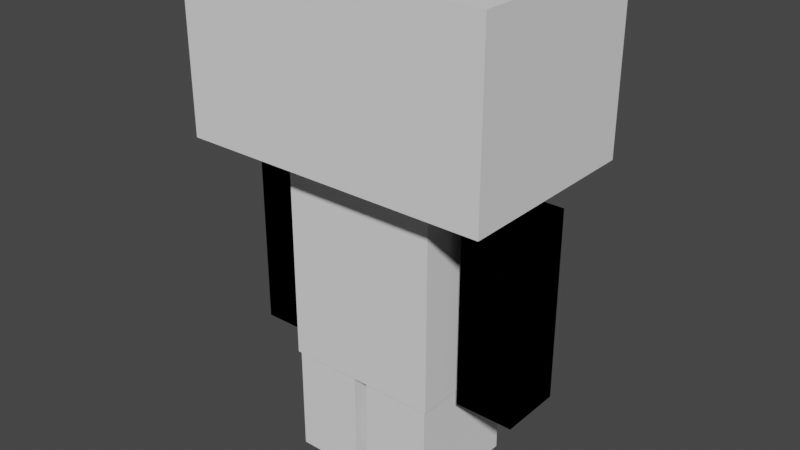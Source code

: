 # Source: Danbo.blend  (saved by Blender 2.90.8; exported with 4.5.12 LTS)
import bpy
from mathutils import Matrix  # noqa: F401  (used for matrix-valued properties, if any)

bpy.ops.wm.read_factory_settings(use_empty=True)
scene = bpy.context.scene
scene.name = 'Scene'

# ---- collections
col_collection = bpy.data.collections.new('Collection'); scene.collection.children.link(col_collection)

# ---- world
world_world = bpy.data.worlds.new('World'); scene.world = world_world
world_world.use_nodes = True; world_world.node_tree.nodes.clear()
_N = world_world.node_tree.nodes; _L = world_world.node_tree.links
n0 = _N.new('ShaderNodeOutputWorld'); n0.name = 'World Output'; n0.location = (300, 300)
n1 = _N.new('ShaderNodeBackground'); n1.name = 'Background'; n1.location = (10, 300)
n1.inputs[0].default_value = (0.05088, 0.05088, 0.05088, 1.0)
_L.new(n1.outputs[0], n0.inputs[0])
n0.is_active_output = True
world_world.color = (0.05088, 0.05088, 0.05088)
world_world.use_sun_shadow = False
world_world.sun_shadow_jitter_overblur = 0.0

# ---- meshes
me_cube_001 = bpy.data.meshes.new('Cube.001')
me_cube_001.from_pydata([(-0.4033, -0.2663, 0.851), (-0.4033, -0.2663, 1.303), (-0.4033, 0.2364, 0.851), (-0.4033, 0.2364, 1.303), (0.4033, -0.2663, 0.851), (0.4033, -0.2663, 1.303), (0.4033, 0.2364, 0.851), (0.4033, 0.2364, 1.303), (-0.2068, -0.1636, 0.29), (-0.2068, -0.1636, 0.877), (-0.2068, 0.1495, 0.29), (-0.2068, 0.1495, 0.877), (0.1995, -0.1636, 0.29), (0.1995, -0.1636, 0.877), (0.1995, 0.1495, 0.29), (0.1995, 0.1495, 0.877), (0.01524, -0.1601, 0.008092), (0.01524, -0.1601, 0.3348), (0.01524, 0.145, 0.008092), (0.01524, 0.145, 0.3348), (0.1939, -0.1601, 0.008092), (0.1939, -0.1601, 0.3348), (0.1939, 0.145, 0.008092), (0.1939, 0.145, 0.3348), (-0.02173, -0.1601, 0.008092), (-0.02173, -0.1601, 0.3348), (-0.02173, 0.145, 0.008092), (-0.02173, 0.145, 0.3348), (-0.2004, -0.1601, 0.008092), (-0.2004, -0.1601, 0.3348), (-0.2004, 0.145, 0.008092), (-0.2004, 0.145, 0.3348), (0.2323, -0.08744, 0.2915), (0.2323, -0.08744, 0.7857), (0.2323, 0.07652, 0.2915), (0.2323, 0.07652, 0.7857), (0.3841, -0.08744, 0.2915), (0.3841, -0.08744, 0.7857), (0.3841, 0.07652, 0.2915), (0.3841, 0.07652, 0.7857), (-0.2323, -0.08744, 0.2915), (-0.2323, -0.08744, 0.7857), (-0.2323, 0.07652, 0.2915), (-0.2323, 0.07652, 0.7857), (-0.3841, -0.08744, 0.2915), (-0.3841, -0.08744, 0.7857), (-0.3841, 0.07652, 0.2915), (-0.3841, 0.07652, 0.7857), (-0.2323, -0.08744, 0.2915), (-0.2323, -0.08744, 0.7857), (-0.2323, 0.07652, 0.2915), (-0.2323, 0.07652, 0.7857), (-0.3841, -0.08744, 0.2915), (-0.3841, -0.08744, 0.7857), (-0.3841, 0.07652, 0.2915), (-0.3841, 0.07652, 0.7857), (0.2323, -0.08744, 0.2915), (0.2323, -0.08744, 0.7857), (0.2323, 0.07652, 0.2915), (0.2323, 0.07652, 0.7857), (0.3841, -0.08744, 0.2915), (0.3841, -0.08744, 0.7857), (0.3841, 0.07652, 0.2915), (0.3841, 0.07652, 0.7857)], [], [(0, 1, 3, 2), (2, 3, 7, 6), (6, 7, 5, 4), (4, 5, 1, 0), (2, 6, 4, 0), (7, 3, 1, 5), (8, 9, 11, 10), (10, 11, 15, 14), (14, 15, 13, 12), (12, 13, 9, 8), (10, 14, 12, 8), (15, 11, 9, 13), (16, 17, 19, 18), (18, 19, 23, 22), (22, 23, 21, 20), (20, 21, 17, 16), (18, 22, 20, 16), (23, 19, 17, 21), (24, 26, 27, 25), (26, 30, 31, 27), (30, 28, 29, 31), (28, 24, 25, 29), (26, 24, 28, 30), (31, 29, 25, 27), (32, 33, 35, 34), (34, 35, 39, 38), (38, 39, 37, 36), (36, 37, 33, 32), (34, 38, 36, 32), (39, 35, 33, 37), (40, 42, 43, 41), (42, 46, 47, 43), (46, 44, 45, 47), (44, 40, 41, 45), (42, 40, 44, 46), (47, 45, 41, 43), (48, 50, 51, 49), (50, 54, 55, 51), (54, 52, 53, 55), (52, 48, 49, 53), (50, 48, 52, 54), (55, 53, 49, 51), (56, 57, 59, 58), (58, 59, 63, 62), (62, 63, 61, 60), (60, 61, 57, 56), (58, 62, 60, 56), (63, 59, 57, 61)])
_uv = me_cube_001.uv_layers.new(name='UVMap')
_uv.uv.foreach_set('vector', [0.3089, 0.0, 0.4552, 4.469e-08, 0.4552, 0.1626, 0.3089, 0.1626, 0.3089, 0.1626, 0.4552, 0.1626, 0.4552, 0.4236, 0.3089, 0.4236, 0.3089, 0.4236, 0.4552, 0.4236, 0.4552, 0.5862, 0.3089, 0.5862, 0.1463, 0.4236, 0.0, 0.4236, 0.0, 0.1626, 0.1463, 0.1626, 0.3089, 0.1626, 0.3089, 0.4236, 0.1463, 0.4236, 0.1463, 0.1626, 0.4552, 0.4236, 0.4552, 0.1626, 0.6178, 0.1626, 0.6178, 0.4236, 0.9518, 0.2912, 0.9518, 0.4812, 0.8505, 0.4812, 0.8505, 0.2912, 0.8505, 0.2912, 0.8505, 0.4812, 0.7191, 0.4812, 0.7191, 0.2912, 0.7191, 0.2912, 0.7191, 0.4812, 0.6178, 0.4812, 0.6178, 0.2912, 0.7191, 0.1899, 0.7191, 2.234e-08, 0.8505, 0.0, 0.8505, 0.1899, 0.8505, 0.2912, 0.7191, 0.2912, 0.7191, 0.1899, 0.8505, 0.1899, 0.7191, 0.4812, 0.8505, 0.4812, 0.8505, 0.5825, 0.7191, 0.5825, 0.7813, 0.8377, 0.6756, 0.8377, 0.6756, 0.739, 0.7813, 0.739, 0.7813, 0.739, 0.6756, 0.739, 0.6756, 0.6812, 0.7813, 0.6812, 0.7813, 0.6812, 0.6756, 0.6812, 0.6756, 0.5825, 0.7813, 0.5825, 0.7813, 0.8955, 0.6756, 0.8955, 0.6756, 0.8377, 0.7813, 0.8377, 0.7813, 0.739, 0.8391, 0.739, 0.8391, 0.8377, 0.7813, 0.8377, 0.6178, 0.739, 0.6756, 0.739, 0.6756, 0.8377, 0.6178, 0.8377, 0.0578, 0.8414, 0.0578, 0.7427, 0.1635, 0.7427, 0.1635, 0.8414, 0.0578, 0.7427, 0.0578, 0.6849, 0.1635, 0.6849, 0.1635, 0.7427, 0.0578, 0.6849, 0.0578, 0.5862, 0.1635, 0.5862, 0.1635, 0.6849, 0.0578, 0.8992, 0.0578, 0.8414, 0.1635, 0.8414, 0.1635, 0.8992, 0.0578, 0.7427, 0.0578, 0.8414, 0.0, 0.8414, 2.793e-08, 0.7427, 0.2213, 0.7427, 0.2213, 0.8414, 0.1635, 0.8414, 0.1635, 0.7427, 0.9762, 0.7252, 0.9822, 0.0, 0.9762, 0.1217, 0.9917, 0.6885, 0.9917, 0.6885, 0.9762, 0.1217, 0.9845, 0.1632, 1.0, 0.7301, 1.0, 0.7301, 0.9845, 0.1632, 1.0, 0.1265, 0.994, 0.8517, 0.994, 0.8517, 1.0, 0.1265, 0.9822, 0.0, 0.9762, 0.7252, 0.9917, 0.6885, 1.0, 0.7301, 0.994, 0.8517, 0.9762, 0.7252, 0.9845, 0.1632, 0.9762, 0.1217, 0.9822, 0.0, 1.0, 0.1265, 0.4342, 0.6353, 0.4342, 0.6883, 0.2744, 0.6883, 0.2744, 0.6353, 0.4342, 0.6883, 0.4342, 0.7374, 0.2744, 0.7374, 0.2744, 0.6883, 0.4342, 0.7374, 0.4342, 0.7905, 0.2744, 0.7905, 0.2744, 0.7374, 0.4342, 0.5862, 0.4342, 0.6353, 0.2744, 0.6353, 0.2744, 0.5862, 0.4342, 0.6883, 0.4873, 0.6883, 0.4873, 0.7374, 0.4342, 0.7374, 0.2744, 0.7374, 0.2213, 0.7374, 0.2213, 0.6883, 0.2744, 0.6883, 0.9601, 0.1645, 0.9762, 0.1226, 0.9762, 0.7775, 0.9601, 0.7355, 0.9762, 0.1226, 0.959, 0.0, 0.959, 0.9001, 0.9762, 0.7775, 0.959, 0.0, 0.9518, 0.1275, 0.9518, 0.7725, 0.959, 0.9001, 0.9518, 0.1275, 0.9601, 0.1645, 0.9601, 0.7355, 0.9518, 0.7725, 0.9762, 0.1226, 0.9601, 0.1645, 0.9518, 0.1275, 0.959, 0.0, 0.959, 0.9001, 0.9518, 0.7725, 0.9601, 0.7355, 0.9762, 0.7775, 0.4342, 0.9457, 0.2744, 0.9457, 0.2744, 0.8926, 0.4342, 0.8926, 0.4342, 0.8926, 0.2744, 0.8926, 0.2744, 0.8435, 0.4342, 0.8435, 0.4342, 0.8435, 0.2744, 0.8435, 0.2744, 0.7905, 0.4342, 0.7905, 0.4342, 0.9948, 0.2744, 0.9948, 0.2744, 0.9457, 0.4342, 0.9457, 0.4342, 0.8926, 0.4342, 0.8435, 0.4873, 0.8435, 0.4873, 0.8926, 0.2744, 0.8435, 0.2744, 0.8926, 0.2213, 0.8926, 0.2213, 0.8435])
me_cube_001.use_remesh_fix_poles = True
me_cube_001.use_remesh_preserve_attributes = False
me_cube_001.use_mirror_vertex_groups = False
me_cube_001.update()
arm_metarig = bpy.data.armatures.new('metarig')  # bones are not reproduced

# ---- objects
ob_empty_001 = bpy.data.objects.new('Empty.001', None)
ob_empty_002 = bpy.data.objects.new('Empty.002', None)
ob_empty = bpy.data.objects.new('Empty', None)
ob_cube = bpy.data.objects.new('Cube', me_cube_001)
ob_metarig = bpy.data.objects.new('metarig', arm_metarig)

# ---- transforms, parenting, visibility, modifiers, constraints
ob_empty_001.location = (-1.679, 0.0002085, 1.649)
ob_empty_001.rotation_euler = (1.571, -0.0, 1.571)
ob_empty_001.empty_display_type = 'IMAGE'
ob_empty_001.empty_display_size = 5.0
ob_empty_001.use_empty_image_alpha = True
ob_empty_001.color = (1.0, 1.0, 1.0, 0.3727)
ob_empty_001.hide_select = True
ob_empty_001.lineart.crease_threshold = 0.0
ob_empty_002.location = (-0.975, -1.439, 1.649)
ob_empty_002.rotation_euler = (0.0, -0.0, 1.571)
ob_empty_002.empty_display_type = 'IMAGE'
ob_empty_002.empty_display_size = 5.0
ob_empty_002.use_empty_image_alpha = True
ob_empty_002.color = (1.0, 1.0, 1.0, 0.3727)
ob_empty_002.hide_select = True
ob_empty_002.lineart.crease_threshold = 0.0
ob_empty.location = (1.448, 1.969, 1.649)
ob_empty.rotation_euler = (1.571, -0.0, -0.0)
ob_empty.empty_display_type = 'IMAGE'
ob_empty.empty_display_size = 5.0
ob_empty.use_empty_image_alpha = True
ob_empty.color = (1.0, 1.0, 1.0, 0.3727)
ob_empty.hide_select = True
ob_empty.lineart.crease_threshold = 0.0
ob_cube.parent = ob_metarig
ob_cube.location = (0.0, 0.0, 0.0)
ob_cube.lineart.crease_threshold = 0.0
_vg = ob_cube.vertex_groups.new(name='spine.003')
_vg = ob_cube.vertex_groups.new(name='spine.004')
_vg.add([0, 1, 2, 3, 4, 5, 6, 7], 1.0, 'REPLACE')
_vg = ob_cube.vertex_groups.new(name='shoulder.L')
for _i, _w in zip([8, 9, 10, 11, 12, 13, 14, 15, 32, 33, 35, 36, 37, 39, 56, 57, 59, 60, 61, 63], [0.4083, 0.08201, 0.4093, 0.07939, 0.5874, 0.8964, 0.5931, 0.9403, 0.05645, 0.9521, 0.9221, 0.04617, 0.8525, 0.1696, 0.05645, 0.9521, 0.9221, 0.04617, 0.8525, 0.1696]): _vg.add([_i], _w, 'REPLACE')
_vg = ob_cube.vertex_groups.new(name='upper_arm.L')
for _i, _w in zip([32, 33, 34, 35, 36, 37, 38, 39, 56, 57, 58, 59, 60, 61, 62, 63], [0.9436, 0.04581, 0.9752, 0.07789, 0.9519, 0.1475, 0.991, 0.8304, 0.9436, 0.04581, 0.9752, 0.07789, 0.9519, 0.1475, 0.991, 0.8304]): _vg.add([_i], _w, 'REPLACE')
_vg = ob_cube.vertex_groups.new(name='shoulder.R')
for _i, _w in zip([8, 9, 10, 11, 12, 13, 14, 15, 40, 41, 43, 44, 45, 47, 48, 49, 51, 52, 53, 55], [0.5917, 0.918, 0.5907, 0.9206, 0.4126, 0.1036, 0.4069, 0.05968, 0.05645, 0.9521, 0.9221, 0.04617, 0.8525, 0.1696, 0.05645, 0.9521, 0.9221, 0.04617, 0.8525, 0.1696]): _vg.add([_i], _w, 'REPLACE')
_vg = ob_cube.vertex_groups.new(name='upper_arm.R')
for _i, _w in zip([40, 41, 42, 43, 44, 45, 46, 47, 48, 49, 50, 51, 52, 53, 54, 55], [0.9436, 0.04581, 0.9752, 0.07789, 0.9519, 0.1475, 0.991, 0.8304, 0.9436, 0.04581, 0.9752, 0.07789, 0.9519, 0.1475, 0.991, 0.8304]): _vg.add([_i], _w, 'REPLACE')
_vg = ob_cube.vertex_groups.new(name='pelvis.L')
for _i, _w in zip([16, 17, 18, 19, 20, 21, 22, 23], [0.08867, 0.8878, 0.1066, 0.8788, 0.07744, 0.8718, 0.05383, 0.2252]): _vg.add([_i], _w, 'REPLACE')
_vg = ob_cube.vertex_groups.new(name='pelvis.R')
for _i, _w in zip([24, 25, 26, 27, 28, 29, 30, 31], [0.08715, 0.8912, 0.1039, 0.8726, 0.0797, 0.8706, 0.05431, 0.2312]): _vg.add([_i], _w, 'REPLACE')
_vg = ob_cube.vertex_groups.new(name='thigh.L')
for _i, _w in zip([16, 17, 18, 19, 20, 21, 22, 23], [0.9113, 0.1122, 0.8934, 0.1212, 0.9226, 0.1282, 0.9462, 0.7748]): _vg.add([_i], _w, 'REPLACE')
_vg = ob_cube.vertex_groups.new(name='thigh.R')
for _i, _w in zip([24, 25, 26, 27, 28, 29, 30, 31], [0.9128, 0.1088, 0.8961, 0.1274, 0.9203, 0.1294, 0.9457, 0.7688]): _vg.add([_i], _w, 'REPLACE')
_m = ob_cube.modifiers.new('Armature', 'ARMATURE')
_m.object = ob_metarig
ob_metarig.location = (0.0, 0.0, 0.0)
ob_metarig.lineart.crease_threshold = 0.0

# ---- collection membership
scene.collection.objects.link(ob_empty_001)
scene.collection.objects.link(ob_empty_002)
scene.collection.objects.link(ob_empty)
col_collection.objects.link(ob_cube)
col_collection.objects.link(ob_metarig)

# ---- scene / render settings (as saved in the file)
scene.frame_start = 0; scene.frame_end = 20; scene.frame_set(6)
scene.render.engine = 'BLENDER_EEVEE_NEXT'
scene.cycles.use_denoising = False
scene.cycles.samples = 128
scene.cycles.sampling_pattern = 'TABULATED_SOBOL'
scene.cycles.use_adaptive_sampling = False
scene.cycles.use_light_tree = False
scene.view_settings.view_transform = 'Filmic'
bpy.context.view_layer.update()

# ---- added for rendering (the .blend has no active camera and no usable light): camera, sun
cam_auto = bpy.data.cameras.new('AutoCamera')
cam_auto.lens = 50.0
cam_auto.sensor_width = 36.0
cam_auto.clip_end = 1000.0
ob_auto_camera = bpy.data.objects.new('AutoCamera', cam_auto)
scene.collection.objects.link(ob_auto_camera)
ob_auto_camera.location = (1.48622, -1.79843, 1.84459)
ob_auto_camera.rotation_euler = (1.09748, -7.21219e-08, 0.694738)
scene.camera = ob_auto_camera
light_auto_sun = bpy.data.lights.new('AutoSun', 'SUN')
light_auto_sun.energy = 3.0
light_auto_sun.angle = 0.0523599
ob_auto_sun = bpy.data.objects.new('AutoSun', light_auto_sun)
scene.collection.objects.link(ob_auto_sun)
ob_auto_sun.rotation_euler = (0.872665, 0.174533, 0.523599)
bpy.context.view_layer.update()
